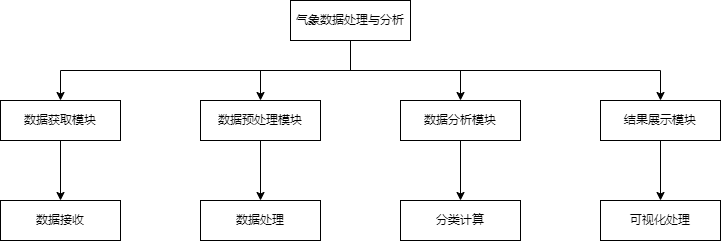

The diagram above was exported from draw.io. Its source (the exported page's mxGraphModel, read from the mxfile embedded in the PNG):
<mxGraphModel dx="782" dy="468" grid="1" gridSize="10" guides="1" tooltips="1" connect="1" arrows="1" fold="1" page="1" pageScale="1" pageWidth="827" pageHeight="1169" math="0" shadow="0">
  <root>
    <mxCell id="0" />
    <mxCell id="1" parent="0" />
    <mxCell id="mfWEyW2wCWWCLDrj3DuR-17" style="edgeStyle=orthogonalEdgeStyle;rounded=0;orthogonalLoop=1;jettySize=auto;html=1;exitX=0.5;exitY=1;exitDx=0;exitDy=0;entryX=0.5;entryY=0;entryDx=0;entryDy=0;" edge="1" parent="1" source="mfWEyW2wCWWCLDrj3DuR-1" target="mfWEyW2wCWWCLDrj3DuR-8">
      <mxGeometry relative="1" as="geometry" />
    </mxCell>
    <mxCell id="mfWEyW2wCWWCLDrj3DuR-18" style="edgeStyle=orthogonalEdgeStyle;rounded=0;orthogonalLoop=1;jettySize=auto;html=1;exitX=0.5;exitY=1;exitDx=0;exitDy=0;entryX=0.5;entryY=0;entryDx=0;entryDy=0;" edge="1" parent="1" source="mfWEyW2wCWWCLDrj3DuR-1" target="mfWEyW2wCWWCLDrj3DuR-9">
      <mxGeometry relative="1" as="geometry" />
    </mxCell>
    <mxCell id="mfWEyW2wCWWCLDrj3DuR-19" style="edgeStyle=orthogonalEdgeStyle;rounded=0;orthogonalLoop=1;jettySize=auto;html=1;exitX=0.5;exitY=1;exitDx=0;exitDy=0;entryX=0.5;entryY=0;entryDx=0;entryDy=0;" edge="1" parent="1" source="mfWEyW2wCWWCLDrj3DuR-1" target="mfWEyW2wCWWCLDrj3DuR-11">
      <mxGeometry relative="1" as="geometry" />
    </mxCell>
    <mxCell id="mfWEyW2wCWWCLDrj3DuR-20" style="edgeStyle=orthogonalEdgeStyle;rounded=0;orthogonalLoop=1;jettySize=auto;html=1;exitX=0.5;exitY=1;exitDx=0;exitDy=0;" edge="1" parent="1" source="mfWEyW2wCWWCLDrj3DuR-1" target="mfWEyW2wCWWCLDrj3DuR-12">
      <mxGeometry relative="1" as="geometry" />
    </mxCell>
    <mxCell id="mfWEyW2wCWWCLDrj3DuR-1" value="气象数据处理与分析" style="rounded=0;whiteSpace=wrap;html=1;" vertex="1" parent="1">
      <mxGeometry x="320" y="170" width="120" height="40" as="geometry" />
    </mxCell>
    <mxCell id="mfWEyW2wCWWCLDrj3DuR-21" style="edgeStyle=orthogonalEdgeStyle;rounded=0;orthogonalLoop=1;jettySize=auto;html=1;exitX=0.5;exitY=1;exitDx=0;exitDy=0;entryX=0.5;entryY=0;entryDx=0;entryDy=0;" edge="1" parent="1" source="mfWEyW2wCWWCLDrj3DuR-8" target="mfWEyW2wCWWCLDrj3DuR-13">
      <mxGeometry relative="1" as="geometry" />
    </mxCell>
    <mxCell id="mfWEyW2wCWWCLDrj3DuR-8" value="数据获取模块&lt;span style=&quot;color: rgba(0, 0, 0, 0); font-family: monospace; font-size: 0px; text-align: start;&quot;&gt;%3CmxGraphModel%3E%3Croot%3E%3CmxCell%20id%3D%220%22%2F%3E%3CmxCell%20id%3D%221%22%20parent%3D%220%22%2F%3E%3CmxCell%20id%3D%222%22%20value%3D%22%E6%B0%94%E8%B1%A1%E6%95%B0%E6%8D%AE%E5%A4%84%E7%90%86%E4%B8%8E%E5%88%86%E6%9E%90%22%20style%3D%22rounded%3D0%3BwhiteSpace%3Dwrap%3Bhtml%3D1%3B%22%20vertex%3D%221%22%20parent%3D%221%22%3E%3CmxGeometry%20x%3D%22320%22%20y%3D%22170%22%20width%3D%22120%22%20height%3D%2240%22%20as%3D%22geometry%22%2F%3E%3C%2FmxCell%3E%3C%2Froot%3E%3C%2FmxGraphModel%3E&lt;/span&gt;" style="rounded=0;whiteSpace=wrap;html=1;" vertex="1" parent="1">
      <mxGeometry x="30" y="270" width="120" height="40" as="geometry" />
    </mxCell>
    <mxCell id="mfWEyW2wCWWCLDrj3DuR-22" style="edgeStyle=orthogonalEdgeStyle;rounded=0;orthogonalLoop=1;jettySize=auto;html=1;exitX=0.5;exitY=1;exitDx=0;exitDy=0;entryX=0.5;entryY=0;entryDx=0;entryDy=0;" edge="1" parent="1" source="mfWEyW2wCWWCLDrj3DuR-9" target="mfWEyW2wCWWCLDrj3DuR-14">
      <mxGeometry relative="1" as="geometry" />
    </mxCell>
    <mxCell id="mfWEyW2wCWWCLDrj3DuR-9" value="数据预处理模块" style="rounded=0;whiteSpace=wrap;html=1;" vertex="1" parent="1">
      <mxGeometry x="230" y="270" width="120" height="40" as="geometry" />
    </mxCell>
    <mxCell id="mfWEyW2wCWWCLDrj3DuR-23" style="edgeStyle=orthogonalEdgeStyle;rounded=0;orthogonalLoop=1;jettySize=auto;html=1;exitX=0.5;exitY=1;exitDx=0;exitDy=0;entryX=0.5;entryY=0;entryDx=0;entryDy=0;" edge="1" parent="1" source="mfWEyW2wCWWCLDrj3DuR-11" target="mfWEyW2wCWWCLDrj3DuR-15">
      <mxGeometry relative="1" as="geometry" />
    </mxCell>
    <mxCell id="mfWEyW2wCWWCLDrj3DuR-11" value="数据分析模块" style="rounded=0;whiteSpace=wrap;html=1;" vertex="1" parent="1">
      <mxGeometry x="430" y="270" width="120" height="40" as="geometry" />
    </mxCell>
    <mxCell id="mfWEyW2wCWWCLDrj3DuR-24" style="edgeStyle=orthogonalEdgeStyle;rounded=0;orthogonalLoop=1;jettySize=auto;html=1;exitX=0.5;exitY=1;exitDx=0;exitDy=0;entryX=0.5;entryY=0;entryDx=0;entryDy=0;" edge="1" parent="1" source="mfWEyW2wCWWCLDrj3DuR-12" target="mfWEyW2wCWWCLDrj3DuR-16">
      <mxGeometry relative="1" as="geometry" />
    </mxCell>
    <mxCell id="mfWEyW2wCWWCLDrj3DuR-12" value="结果展示模块" style="rounded=0;whiteSpace=wrap;html=1;" vertex="1" parent="1">
      <mxGeometry x="630" y="270" width="120" height="40" as="geometry" />
    </mxCell>
    <mxCell id="mfWEyW2wCWWCLDrj3DuR-13" value="数据接收" style="rounded=0;whiteSpace=wrap;html=1;" vertex="1" parent="1">
      <mxGeometry x="30" y="370" width="120" height="40" as="geometry" />
    </mxCell>
    <mxCell id="mfWEyW2wCWWCLDrj3DuR-14" value="数据处理" style="rounded=0;whiteSpace=wrap;html=1;" vertex="1" parent="1">
      <mxGeometry x="230" y="370" width="120" height="40" as="geometry" />
    </mxCell>
    <mxCell id="mfWEyW2wCWWCLDrj3DuR-15" value="分类计算" style="rounded=0;whiteSpace=wrap;html=1;" vertex="1" parent="1">
      <mxGeometry x="430" y="370" width="120" height="40" as="geometry" />
    </mxCell>
    <mxCell id="mfWEyW2wCWWCLDrj3DuR-16" value="可视化处理" style="rounded=0;whiteSpace=wrap;html=1;" vertex="1" parent="1">
      <mxGeometry x="630" y="370" width="120" height="40" as="geometry" />
    </mxCell>
  </root>
</mxGraphModel>